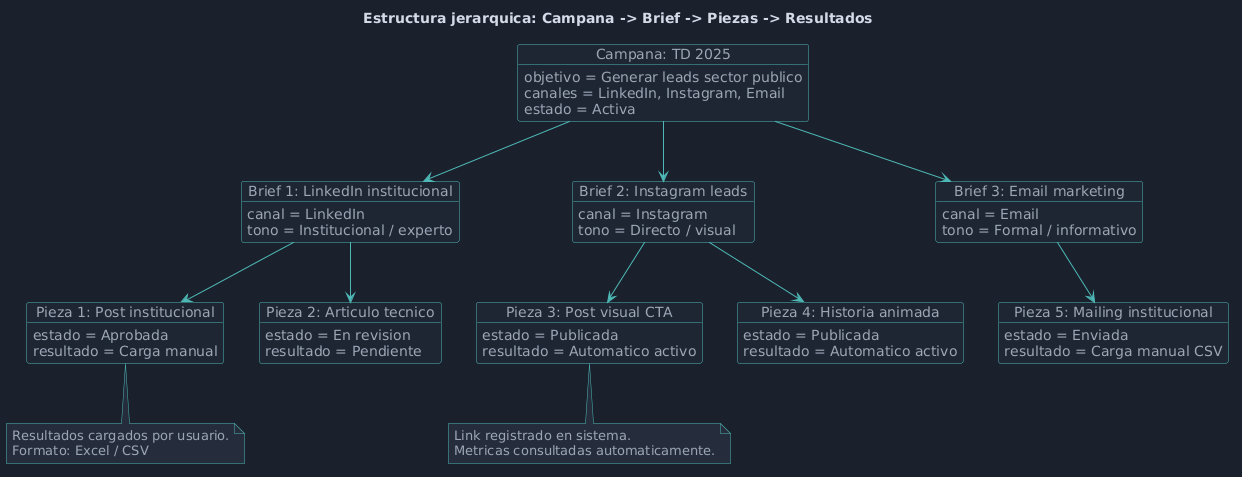

The diagram above was rendered by PlantUML. Its source (embedded in the PNG):
@startuml
skinparam backgroundColor #1a202c
skinparam defaultFontColor #d4dae6
skinparam defaultFontName "Segoe UI"
skinparam objectBackgroundColor #1e2533
skinparam objectBorderColor #4db8b5
skinparam objectFontColor #e8f4f3
skinparam objectAttributeFontColor #9ba5b4
skinparam ArrowColor #4db8b5
skinparam noteBackgroundColor #252d3d
skinparam noteBorderColor #4db8b5
skinparam noteFontColor #9ba5b4

title Estructura jerarquica: Campana -> Brief -> Piezas -> Resultados

object "Campana: TD 2025" as C {
  objetivo = Generar leads sector publico
  canales = LinkedIn, Instagram, Email
  estado = Activa
}

object "Brief 1: LinkedIn institucional" as B1 {
  canal = LinkedIn
  tono = Institucional / experto
}

object "Brief 2: Instagram leads" as B2 {
  canal = Instagram
  tono = Directo / visual
}

object "Brief 3: Email marketing" as B3 {
  canal = Email
  tono = Formal / informativo
}

object "Pieza 1: Post institucional" as P1 {
  estado = Aprobada
  resultado = Carga manual
}

object "Pieza 2: Articulo tecnico" as P2 {
  estado = En revision
  resultado = Pendiente
}

object "Pieza 3: Post visual CTA" as P3 {
  estado = Publicada
  resultado = Automatico activo
}

object "Pieza 4: Historia animada" as P4 {
  estado = Publicada
  resultado = Automatico activo
}

object "Pieza 5: Mailing institucional" as P5 {
  estado = Enviada
  resultado = Carga manual CSV
}

C --> B1
C --> B2
C --> B3

B1 --> P1
B1 --> P2

B2 --> P3
B2 --> P4

B3 --> P5

note bottom of P3
  Link registrado en sistema.
  Metricas consultadas automaticamente.
end note

note bottom of P1
  Resultados cargados por usuario.
  Formato: Excel / CSV
end note
@enduml